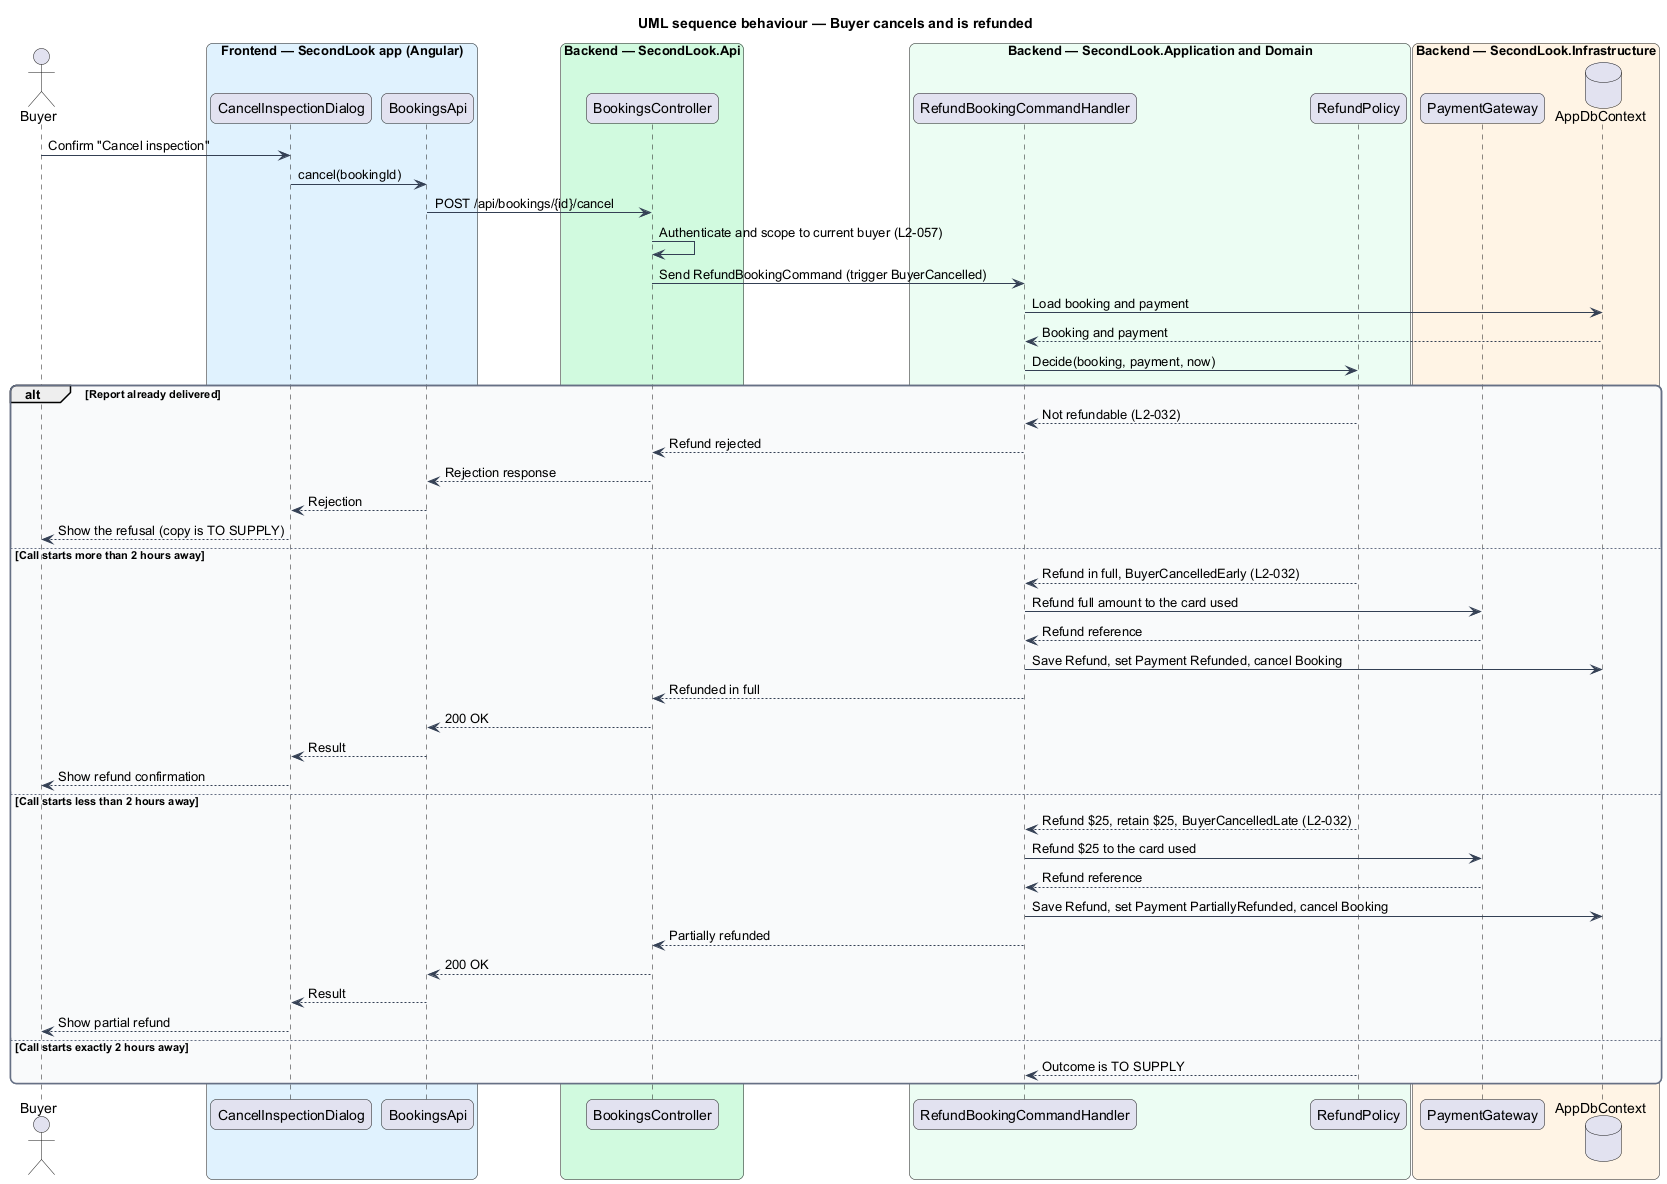

The diagram above was rendered by PlantUML. Its source (embedded in the PNG):
@startuml
title UML sequence behaviour — Buyer cancels and is refunded
skinparam backgroundColor #FFFFFF
skinparam shadowing false
skinparam roundcorner 12
skinparam defaultFontName Arial
skinparam ArrowColor #344054
skinparam rectangle {
  BorderColor #344054
  FontColor #101828
}
skinparam package {
  BorderColor #667085
  FontColor #101828
  BackgroundColor #F9FAFB
}
actor "Buyer" as actor
box "Frontend — SecondLook app (Angular)" #E0F2FE
  participant "CancelInspectionDialog" as page
  participant "BookingsApi" as client
end box
box "Backend — SecondLook.Api" #D1FADF
  participant "BookingsController" as controller
end box
box "Backend — SecondLook.Application and Domain" #ECFDF3
  participant "RefundBookingCommandHandler" as handler
  participant "RefundPolicy" as policy
end box
box "Backend — SecondLook.Infrastructure" #FFF4E5
  participant "PaymentGateway" as gateway
  database "AppDbContext" as db
end box
actor -> page : Confirm "Cancel inspection"
page -> client : cancel(bookingId)
client -> controller : POST /api/bookings/{id}/cancel
controller -> controller : Authenticate and scope to current buyer (L2-057)
controller -> handler : Send RefundBookingCommand (trigger BuyerCancelled)
handler -> db : Load booking and payment
db --> handler : Booking and payment
handler -> policy : Decide(booking, payment, now)
alt Report already delivered
  policy --> handler : Not refundable (L2-032)
  handler --> controller : Refund rejected
  controller --> client : Rejection response
  client --> page : Rejection
  page --> actor : Show the refusal (copy is TO SUPPLY)
else Call starts more than 2 hours away
  policy --> handler : Refund in full, BuyerCancelledEarly (L2-032)
  handler -> gateway : Refund full amount to the card used
  gateway --> handler : Refund reference
  handler -> db : Save Refund, set Payment Refunded, cancel Booking
  handler --> controller : Refunded in full
  controller --> client : 200 OK
  client --> page : Result
  page --> actor : Show refund confirmation
else Call starts less than 2 hours away
  policy --> handler : Refund $25, retain $25, BuyerCancelledLate (L2-032)
  handler -> gateway : Refund $25 to the card used
  gateway --> handler : Refund reference
  handler -> db : Save Refund, set Payment PartiallyRefunded, cancel Booking
  handler --> controller : Partially refunded
  controller --> client : 200 OK
  client --> page : Result
  page --> actor : Show partial refund
else Call starts exactly 2 hours away
  policy --> handler : Outcome is TO SUPPLY
end
@enduml